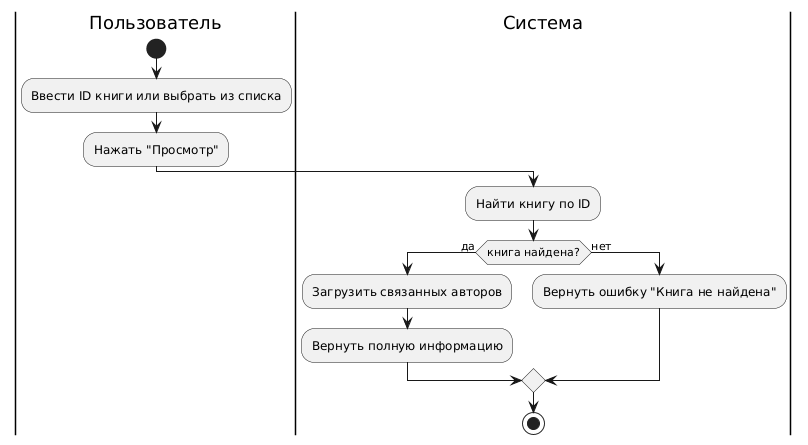

The diagram above was rendered by PlantUML. Its source (embedded in the PNG):
@startuml
|Пользователь|
start
:Ввести ID книги или выбрать из списка;
:Нажать "Просмотр";

|Система|
:Найти книгу по ID;
if (книга найдена?) then (да)
  :Загрузить связанных авторов;
  :Вернуть полную информацию;
else (нет)
  :Вернуть ошибку "Книга не найдена";
endif
stop
@enduml